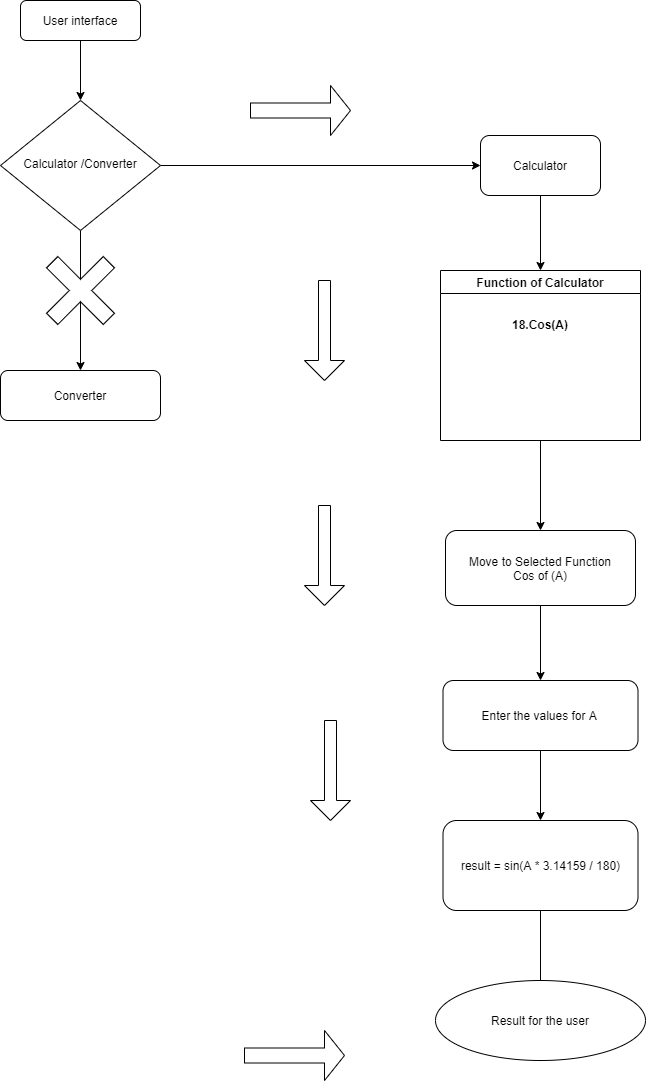

The diagram above was exported from draw.io. Its source (the exported page's mxGraphModel, read from the mxfile embedded in the PNG):
<mxGraphModel dx="460" dy="824" grid="1" gridSize="10" guides="1" tooltips="1" connect="1" arrows="1" fold="1" page="1" pageScale="1" pageWidth="827" pageHeight="1169" math="0" shadow="0">
  <root>
    <mxCell id="WIyWlLk6GJQsqaUBKTNV-0" />
    <mxCell id="WIyWlLk6GJQsqaUBKTNV-1" parent="WIyWlLk6GJQsqaUBKTNV-0" />
    <mxCell id="woiIGtfiR9zEG-T-wFo3-4" style="edgeStyle=orthogonalEdgeStyle;rounded=0;orthogonalLoop=1;jettySize=auto;html=1;exitX=0.5;exitY=1;exitDx=0;exitDy=0;entryX=0.5;entryY=0;entryDx=0;entryDy=0;" parent="WIyWlLk6GJQsqaUBKTNV-1" source="WIyWlLk6GJQsqaUBKTNV-3" target="WIyWlLk6GJQsqaUBKTNV-6" edge="1">
      <mxGeometry relative="1" as="geometry" />
    </mxCell>
    <mxCell id="WIyWlLk6GJQsqaUBKTNV-3" value="User interface&lt;br&gt;" style="rounded=1;whiteSpace=wrap;html=1;fontSize=12;glass=0;strokeWidth=1;shadow=0;" parent="WIyWlLk6GJQsqaUBKTNV-1" vertex="1">
      <mxGeometry x="90" y="30" width="120" height="40" as="geometry" />
    </mxCell>
    <mxCell id="woiIGtfiR9zEG-T-wFo3-5" style="edgeStyle=orthogonalEdgeStyle;rounded=0;orthogonalLoop=1;jettySize=auto;html=1;entryX=0;entryY=0.5;entryDx=0;entryDy=0;" parent="WIyWlLk6GJQsqaUBKTNV-1" source="WIyWlLk6GJQsqaUBKTNV-6" target="woiIGtfiR9zEG-T-wFo3-0" edge="1">
      <mxGeometry relative="1" as="geometry" />
    </mxCell>
    <mxCell id="3kft3gkb5o3B5D04hbvh-4" value="" style="edgeStyle=orthogonalEdgeStyle;rounded=0;orthogonalLoop=1;jettySize=auto;html=1;" parent="WIyWlLk6GJQsqaUBKTNV-1" source="WIyWlLk6GJQsqaUBKTNV-6" target="woiIGtfiR9zEG-T-wFo3-19" edge="1">
      <mxGeometry relative="1" as="geometry" />
    </mxCell>
    <mxCell id="WIyWlLk6GJQsqaUBKTNV-6" value="Calculator /Converter" style="rhombus;whiteSpace=wrap;html=1;shadow=0;fontFamily=Helvetica;fontSize=12;align=center;strokeWidth=1;spacing=6;spacingTop=-4;" parent="WIyWlLk6GJQsqaUBKTNV-1" vertex="1">
      <mxGeometry x="70" y="130" width="160" height="130" as="geometry" />
    </mxCell>
    <mxCell id="woiIGtfiR9zEG-T-wFo3-8" style="edgeStyle=orthogonalEdgeStyle;rounded=0;orthogonalLoop=1;jettySize=auto;html=1;exitX=0.5;exitY=1;exitDx=0;exitDy=0;entryX=0.5;entryY=0;entryDx=0;entryDy=0;" parent="WIyWlLk6GJQsqaUBKTNV-1" source="woiIGtfiR9zEG-T-wFo3-0" target="woiIGtfiR9zEG-T-wFo3-7" edge="1">
      <mxGeometry relative="1" as="geometry" />
    </mxCell>
    <mxCell id="woiIGtfiR9zEG-T-wFo3-0" value="Calculator" style="rounded=1;whiteSpace=wrap;html=1;" parent="WIyWlLk6GJQsqaUBKTNV-1" vertex="1">
      <mxGeometry x="550" y="165" width="120" height="60" as="geometry" />
    </mxCell>
    <mxCell id="woiIGtfiR9zEG-T-wFo3-13" style="edgeStyle=orthogonalEdgeStyle;rounded=0;orthogonalLoop=1;jettySize=auto;html=1;exitX=0.5;exitY=1;exitDx=0;exitDy=0;entryX=0.5;entryY=0;entryDx=0;entryDy=0;" parent="WIyWlLk6GJQsqaUBKTNV-1" source="woiIGtfiR9zEG-T-wFo3-7" target="woiIGtfiR9zEG-T-wFo3-10" edge="1">
      <mxGeometry relative="1" as="geometry" />
    </mxCell>
    <mxCell id="woiIGtfiR9zEG-T-wFo3-7" value="&#10;&#10;&#10;Function of Calculator&#10;&#10;&#10;18.Cos(A)" style="swimlane;" parent="WIyWlLk6GJQsqaUBKTNV-1" vertex="1">
      <mxGeometry x="510" y="300" width="200" height="170" as="geometry" />
    </mxCell>
    <mxCell id="woiIGtfiR9zEG-T-wFo3-12" style="edgeStyle=orthogonalEdgeStyle;rounded=0;orthogonalLoop=1;jettySize=auto;html=1;exitX=0.5;exitY=1;exitDx=0;exitDy=0;entryX=0.5;entryY=0;entryDx=0;entryDy=0;" parent="WIyWlLk6GJQsqaUBKTNV-1" source="woiIGtfiR9zEG-T-wFo3-10" target="woiIGtfiR9zEG-T-wFo3-11" edge="1">
      <mxGeometry relative="1" as="geometry" />
    </mxCell>
    <mxCell id="woiIGtfiR9zEG-T-wFo3-10" value="Move to Selected Function&lt;br&gt;Cos of (A)" style="rounded=1;whiteSpace=wrap;html=1;" parent="WIyWlLk6GJQsqaUBKTNV-1" vertex="1">
      <mxGeometry x="515" y="560" width="190" height="75" as="geometry" />
    </mxCell>
    <mxCell id="woiIGtfiR9zEG-T-wFo3-15" style="edgeStyle=orthogonalEdgeStyle;rounded=0;orthogonalLoop=1;jettySize=auto;html=1;entryX=0.5;entryY=0;entryDx=0;entryDy=0;" parent="WIyWlLk6GJQsqaUBKTNV-1" source="woiIGtfiR9zEG-T-wFo3-11" target="woiIGtfiR9zEG-T-wFo3-14" edge="1">
      <mxGeometry relative="1" as="geometry" />
    </mxCell>
    <mxCell id="woiIGtfiR9zEG-T-wFo3-11" value="Enter the values for A&amp;nbsp;" style="rounded=1;whiteSpace=wrap;html=1;" parent="WIyWlLk6GJQsqaUBKTNV-1" vertex="1">
      <mxGeometry x="512.5" y="710" width="195" height="70" as="geometry" />
    </mxCell>
    <mxCell id="woiIGtfiR9zEG-T-wFo3-17" value="" style="edgeStyle=orthogonalEdgeStyle;rounded=0;orthogonalLoop=1;jettySize=auto;html=1;" parent="WIyWlLk6GJQsqaUBKTNV-1" source="woiIGtfiR9zEG-T-wFo3-14" edge="1">
      <mxGeometry relative="1" as="geometry">
        <mxPoint x="610" y="1050" as="targetPoint" />
      </mxGeometry>
    </mxCell>
    <mxCell id="woiIGtfiR9zEG-T-wFo3-14" value="result = sin(A * 3.14159 / 180)" style="rounded=1;whiteSpace=wrap;html=1;" parent="WIyWlLk6GJQsqaUBKTNV-1" vertex="1">
      <mxGeometry x="512.5" y="850" width="195" height="90" as="geometry" />
    </mxCell>
    <mxCell id="woiIGtfiR9zEG-T-wFo3-18" value="Result for the user" style="ellipse;whiteSpace=wrap;html=1;" parent="WIyWlLk6GJQsqaUBKTNV-1" vertex="1">
      <mxGeometry x="505" y="1010" width="210" height="80" as="geometry" />
    </mxCell>
    <mxCell id="woiIGtfiR9zEG-T-wFo3-19" value="Converter" style="rounded=1;whiteSpace=wrap;html=1;" parent="WIyWlLk6GJQsqaUBKTNV-1" vertex="1">
      <mxGeometry x="70" y="400" width="160" height="50" as="geometry" />
    </mxCell>
    <mxCell id="3kft3gkb5o3B5D04hbvh-5" value="" style="shape=cross;whiteSpace=wrap;html=1;rotation=-45;" parent="WIyWlLk6GJQsqaUBKTNV-1" vertex="1">
      <mxGeometry x="110" y="280" width="80" height="80" as="geometry" />
    </mxCell>
    <mxCell id="3kft3gkb5o3B5D04hbvh-6" value="" style="shape=singleArrow;direction=south;whiteSpace=wrap;html=1;" parent="WIyWlLk6GJQsqaUBKTNV-1" vertex="1">
      <mxGeometry x="374" y="310" width="40" height="100" as="geometry" />
    </mxCell>
    <mxCell id="3kft3gkb5o3B5D04hbvh-7" value="" style="shape=singleArrow;direction=south;whiteSpace=wrap;html=1;" parent="WIyWlLk6GJQsqaUBKTNV-1" vertex="1">
      <mxGeometry x="374" y="535" width="40" height="100" as="geometry" />
    </mxCell>
    <mxCell id="3kft3gkb5o3B5D04hbvh-8" value="" style="shape=singleArrow;direction=south;whiteSpace=wrap;html=1;" parent="WIyWlLk6GJQsqaUBKTNV-1" vertex="1">
      <mxGeometry x="380" y="750" width="40" height="100" as="geometry" />
    </mxCell>
    <mxCell id="3kft3gkb5o3B5D04hbvh-10" value="" style="shape=singleArrow;whiteSpace=wrap;html=1;" parent="WIyWlLk6GJQsqaUBKTNV-1" vertex="1">
      <mxGeometry x="314" y="1060" width="100" height="50" as="geometry" />
    </mxCell>
    <mxCell id="3kft3gkb5o3B5D04hbvh-11" value="" style="shape=singleArrow;whiteSpace=wrap;html=1;" parent="WIyWlLk6GJQsqaUBKTNV-1" vertex="1">
      <mxGeometry x="320" y="115" width="100" height="50" as="geometry" />
    </mxCell>
  </root>
</mxGraphModel>